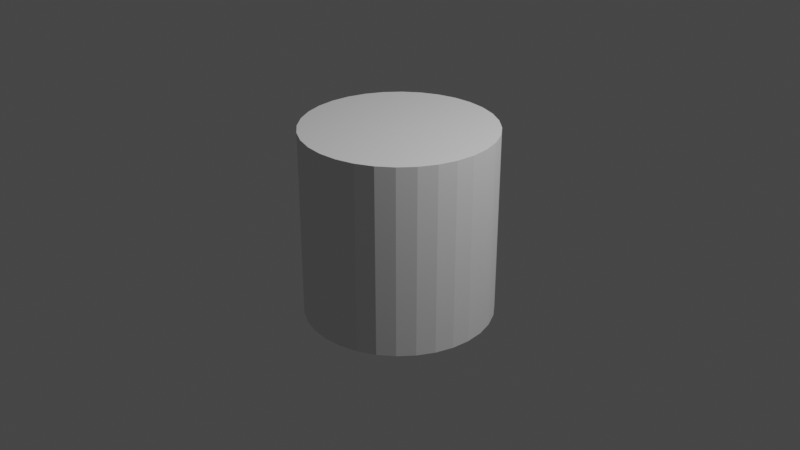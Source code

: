 # Source: noor_2.0.blend  (saved by Blender 2.82.7; exported with 4.5.12 LTS)
import bpy
from mathutils import Matrix  # noqa: F401  (used for matrix-valued properties, if any)

bpy.ops.wm.read_factory_settings(use_empty=True)
scene = bpy.context.scene
scene.name = 'Scene'

# ---- collections
col_collection = bpy.data.collections.new('Collection'); scene.collection.children.link(col_collection)

# ---- world
world_world = bpy.data.worlds.new('World'); scene.world = world_world
world_world.use_nodes = True; world_world.node_tree.nodes.clear()
_N = world_world.node_tree.nodes; _L = world_world.node_tree.links
n0 = _N.new('ShaderNodeOutputWorld'); n0.name = 'World Output'; n0.location = (300, 300)
n1 = _N.new('ShaderNodeBackground'); n1.name = 'Background'; n1.location = (10, 300)
n1.inputs[0].default_value = (0.05088, 0.05088, 0.05088, 1.0)
_L.new(n1.outputs[0], n0.inputs[0])
n0.is_active_output = True
world_world.color = (0.05088, 0.05088, 0.05088)
world_world.use_sun_shadow = False
world_world.sun_shadow_jitter_overblur = 0.0

# ---- cameras
cam_camera = bpy.data.cameras.new('Camera')
cam_camera.clip_end = 100.0
cam_camera.ortho_scale = 7.314

# ---- lights
light_light = bpy.data.lights.new('Light', 'POINT')
light_light.transmission_factor = 0.0
light_light.energy = 1000.0
light_light.shadow_soft_size = 0.1
light_light.shadow_maximum_resolution = 0.006
light_light.use_absolute_resolution = True

# ---- meshes
me_cylinder = bpy.data.meshes.new('Cylinder')
me_cylinder.from_pydata([(0.0, 1.0, -1.0), (0.0, 1.0, 1.0), (0.1951, 0.9808, -1.0), (0.1951, 0.9808, 1.0), (0.3827, 0.9239, -1.0), (0.3827, 0.9239, 1.0), (0.5556, 0.8315, -1.0), (0.5556, 0.8315, 1.0), (0.7071, 0.7071, -1.0), (0.7071, 0.7071, 1.0), (0.8315, 0.5556, -1.0), (0.8315, 0.5556, 1.0), (0.9239, 0.3827, -1.0), (0.9239, 0.3827, 1.0), (0.9808, 0.1951, -1.0), (0.9808, 0.1951, 1.0), (1.0, 7.55e-08, -1.0), (1.0, 7.55e-08, 1.0), (0.9808, -0.1951, -1.0), (0.9808, -0.1951, 1.0), (0.9239, -0.3827, -1.0), (0.9239, -0.3827, 1.0), (0.8315, -0.5556, -1.0), (0.8315, -0.5556, 1.0), (0.7071, -0.7071, -1.0), (0.7071, -0.7071, 1.0), (0.5556, -0.8315, -1.0), (0.5556, -0.8315, 1.0), (0.3827, -0.9239, -1.0), (0.3827, -0.9239, 1.0), (0.1951, -0.9808, -1.0), (0.1951, -0.9808, 1.0), (-3.258e-07, -1.0, -1.0), (-3.258e-07, -1.0, 1.0), (-0.1951, -0.9808, -1.0), (-0.1951, -0.9808, 1.0), (-0.3827, -0.9239, -1.0), (-0.3827, -0.9239, 1.0), (-0.5556, -0.8315, -1.0), (-0.5556, -0.8315, 1.0), (-0.7071, -0.7071, -1.0), (-0.7071, -0.7071, 1.0), (-0.8315, -0.5556, -1.0), (-0.8315, -0.5556, 1.0), (-0.9239, -0.3827, -1.0), (-0.9239, -0.3827, 1.0), (-0.9808, -0.1951, -1.0), (-0.9808, -0.1951, 1.0), (-1.0, 9.656e-07, -1.0), (-1.0, 9.656e-07, 1.0), (-0.9808, 0.1951, -1.0), (-0.9808, 0.1951, 1.0), (-0.9239, 0.3827, -1.0), (-0.9239, 0.3827, 1.0), (-0.8315, 0.5556, -1.0), (-0.8315, 0.5556, 1.0), (-0.7071, 0.7071, -1.0), (-0.7071, 0.7071, 1.0), (-0.5556, 0.8315, -1.0), (-0.5556, 0.8315, 1.0), (-0.3827, 0.9239, -1.0), (-0.3827, 0.9239, 1.0), (-0.1951, 0.9808, -1.0), (-0.1951, 0.9808, 1.0)], [], [(0, 1, 3, 2), (2, 3, 5, 4), (4, 5, 7, 6), (6, 7, 9, 8), (8, 9, 11, 10), (10, 11, 13, 12), (12, 13, 15, 14), (14, 15, 17, 16), (16, 17, 19, 18), (18, 19, 21, 20), (20, 21, 23, 22), (22, 23, 25, 24), (24, 25, 27, 26), (26, 27, 29, 28), (28, 29, 31, 30), (30, 31, 33, 32), (32, 33, 35, 34), (34, 35, 37, 36), (36, 37, 39, 38), (38, 39, 41, 40), (40, 41, 43, 42), (42, 43, 45, 44), (44, 45, 47, 46), (46, 47, 49, 48), (48, 49, 51, 50), (50, 51, 53, 52), (52, 53, 55, 54), (54, 55, 57, 56), (56, 57, 59, 58), (58, 59, 61, 60), (3, 1, 63, 61, 59, 57, 55, 53, 51, 49, 47, 45, 43, 41, 39, 37, 35, 33, 31, 29, 27, 25, 23, 21, 19, 17, 15, 13, 11, 9, 7, 5), (60, 61, 63, 62), (62, 63, 1, 0), (0, 2, 4, 6, 8, 10, 12, 14, 16, 18, 20, 22, 24, 26, 28, 30, 32, 34, 36, 38, 40, 42, 44, 46, 48, 50, 52, 54, 56, 58, 60, 62)])
_uv = me_cylinder.uv_layers.new(name='UVMap')
_uv.uv.foreach_set('vector', [1.0, 0.5, 1.0, 1.0, 0.9688, 1.0, 0.9688, 0.5, 0.9688, 0.5, 0.9688, 1.0, 0.9375, 1.0, 0.9375, 0.5, 0.9375, 0.5, 0.9375, 1.0, 0.9062, 1.0, 0.9062, 0.5, 0.9062, 0.5, 0.9062, 1.0, 0.875, 1.0, 0.875, 0.5, 0.875, 0.5, 0.875, 1.0, 0.8438, 1.0, 0.8438, 0.5, 0.8438, 0.5, 0.8438, 1.0, 0.8125, 1.0, 0.8125, 0.5, 0.8125, 0.5, 0.8125, 1.0, 0.7812, 1.0, 0.7812, 0.5, 0.7812, 0.5, 0.7812, 1.0, 0.75, 1.0, 0.75, 0.5, 0.75, 0.5, 0.75, 1.0, 0.7188, 1.0, 0.7188, 0.5, 0.7188, 0.5, 0.7188, 1.0, 0.6875, 1.0, 0.6875, 0.5, 0.6875, 0.5, 0.6875, 1.0, 0.6562, 1.0, 0.6562, 0.5, 0.6562, 0.5, 0.6562, 1.0, 0.625, 1.0, 0.625, 0.5, 0.625, 0.5, 0.625, 1.0, 0.5938, 1.0, 0.5938, 0.5, 0.5938, 0.5, 0.5938, 1.0, 0.5625, 1.0, 0.5625, 0.5, 0.5625, 0.5, 0.5625, 1.0, 0.5312, 1.0, 0.5312, 0.5, 0.5312, 0.5, 0.5312, 1.0, 0.5, 1.0, 0.5, 0.5, 0.5, 0.5, 0.5, 1.0, 0.4688, 1.0, 0.4688, 0.5, 0.4688, 0.5, 0.4688, 1.0, 0.4375, 1.0, 0.4375, 0.5, 0.4375, 0.5, 0.4375, 1.0, 0.4062, 1.0, 0.4062, 0.5, 0.4062, 0.5, 0.4062, 1.0, 0.375, 1.0, 0.375, 0.5, 0.375, 0.5, 0.375, 1.0, 0.3438, 1.0, 0.3438, 0.5, 0.3438, 0.5, 0.3438, 1.0, 0.3125, 1.0, 0.3125, 0.5, 0.3125, 0.5, 0.3125, 1.0, 0.2812, 1.0, 0.2812, 0.5, 0.2812, 0.5, 0.2812, 1.0, 0.25, 1.0, 0.25, 0.5, 0.25, 0.5, 0.25, 1.0, 0.2188, 1.0, 0.2188, 0.5, 0.2188, 0.5, 0.2188, 1.0, 0.1875, 1.0, 0.1875, 0.5, 0.1875, 0.5, 0.1875, 1.0, 0.1562, 1.0, 0.1562, 0.5, 0.1562, 0.5, 0.1562, 1.0, 0.125, 1.0, 0.125, 0.5, 0.125, 0.5, 0.125, 1.0, 0.09375, 1.0, 0.09375, 0.5, 0.09375, 0.5, 0.09375, 1.0, 0.0625, 1.0, 0.0625, 0.5, 0.2968, 0.4854, 0.25, 0.49, 0.2032, 0.4854, 0.1582, 0.4717, 0.1167, 0.4496, 0.08029, 0.4197, 0.05045, 0.3833, 0.02827, 0.3418, 0.01461, 0.2968, 0.01, 0.25, 0.01461, 0.2032, 0.02827, 0.1582, 0.05045, 0.1167, 0.08029, 0.08029, 0.1167, 0.05045, 0.1582, 0.02827, 0.2032, 0.01461, 0.25, 0.01, 0.2968, 0.01461, 0.3418, 0.02827, 0.3833, 0.05045, 0.4197, 0.08029, 0.4496, 0.1167, 0.4717, 0.1582, 0.4854, 0.2032, 0.49, 0.25, 0.4854, 0.2968, 0.4717, 0.3418, 0.4496, 0.3833, 0.4197, 0.4197, 0.3833, 0.4496, 0.3418, 0.4717, 0.0625, 0.5, 0.0625, 1.0, 0.03125, 1.0, 0.03125, 0.5, 0.03125, 0.5, 0.03125, 1.0, 0.0, 1.0, 0.0, 0.5, 0.75, 0.49, 0.7968, 0.4854, 0.8418, 0.4717, 0.8833, 0.4496, 0.9197, 0.4197, 0.9496, 0.3833, 0.9717, 0.3418, 0.9854, 0.2968, 0.99, 0.25, 0.9854, 0.2032, 0.9717, 0.1582, 0.9496, 0.1167, 0.9197, 0.08029, 0.8833, 0.05045, 0.8418, 0.02827, 0.7968, 0.01461, 0.75, 0.01, 0.7032, 0.01461, 0.6582, 0.02827, 0.6167, 0.05045, 0.5803, 0.08029, 0.5504, 0.1167, 0.5283, 0.1582, 0.5146, 0.2032, 0.51, 0.25, 0.5146, 0.2968, 0.5283, 0.3418, 0.5504, 0.3833, 0.5803, 0.4197, 0.6167, 0.4496, 0.6582, 0.4717, 0.7032, 0.4854])
me_cylinder.use_remesh_fix_poles = True
me_cylinder.use_remesh_preserve_attributes = False
me_cylinder.use_mirror_vertex_groups = False
me_cylinder.update()

# ---- objects
ob_light = bpy.data.objects.new('Light', light_light)
ob_camera = bpy.data.objects.new('Camera', cam_camera)
ob_cylinder = bpy.data.objects.new('Cylinder', me_cylinder)

# ---- transforms, parenting, visibility, modifiers, constraints
ob_light.location = (4.076, 1.005, 5.904)
ob_light.rotation_euler = (0.6503, 0.05522, 1.866)
ob_light.lock_rotations_4d = False
ob_light.empty_display_type = 'ARROWS'
ob_light.color = (0.0, 0.0, 0.0, 0.0)
ob_light.lineart.crease_threshold = 0.0
ob_camera.location = (7.359, -6.926, 4.958)
ob_camera.rotation_euler = (1.109, 0.0, 0.8149)
ob_camera.lock_rotations_4d = False
ob_camera.empty_display_type = 'ARROWS'
ob_camera.color = (0.0, 0.0, 0.0, 0.0)
ob_camera.display_type = 'WIRE'
ob_camera.lineart.crease_threshold = 0.0
ob_cylinder.location = (0.0, 0.0, 0.0)
ob_cylinder.lineart.crease_threshold = 0.0

# ---- collection membership
col_collection.objects.link(ob_light)
col_collection.objects.link(ob_camera)
col_collection.objects.link(ob_cylinder)

# ---- scene / render settings (as saved in the file)
scene.camera = ob_camera
scene.frame_start = 1; scene.frame_end = 250; scene.frame_set(1)
scene.render.engine = 'BLENDER_EEVEE_NEXT'
scene.cycles.use_denoising = False
scene.cycles.samples = 128
scene.cycles.sampling_pattern = 'TABULATED_SOBOL'
scene.cycles.use_adaptive_sampling = False
scene.cycles.use_light_tree = False
scene.view_settings.view_transform = 'Filmic'
bpy.context.view_layer.update()
